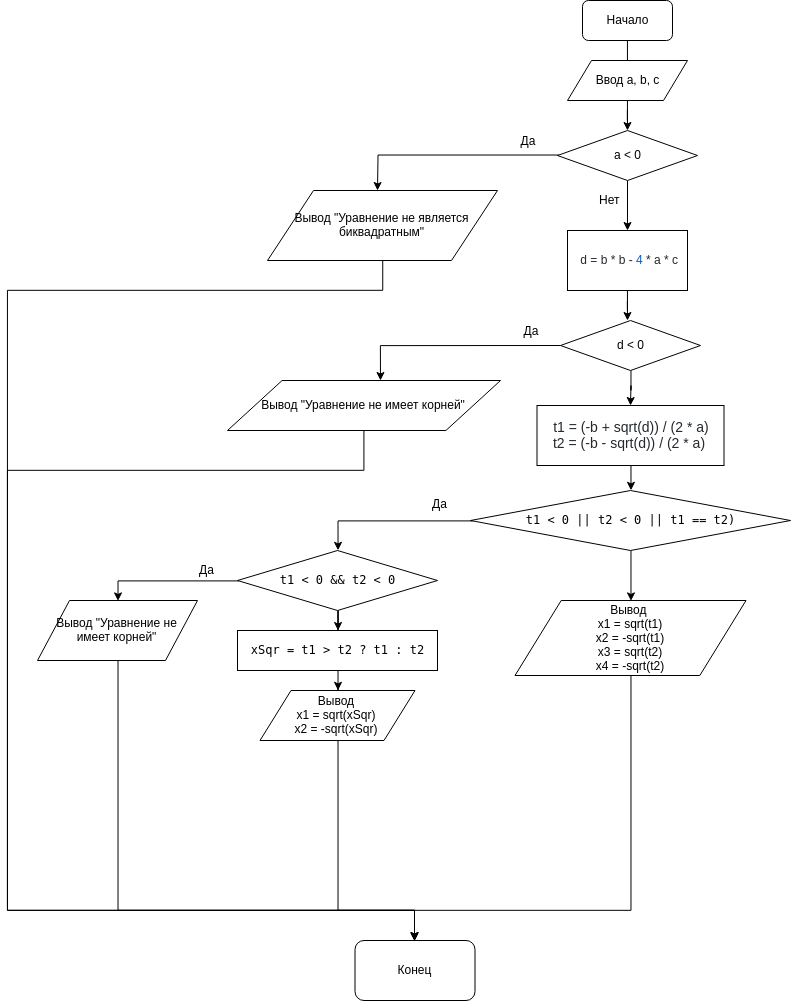

The diagram above was exported from draw.io. Its source (the exported page's mxGraphModel, read from the mxfile embedded in the PNG):
<mxGraphModel dx="1673" dy="849" grid="1" gridSize="10" guides="1" tooltips="1" connect="1" arrows="1" fold="1" page="1" pageScale="1" pageWidth="827" pageHeight="1169" math="0" shadow="0">
  <root>
    <mxCell id="0" />
    <mxCell id="1" parent="0" />
    <mxCell id="Pi0jNeRLbJo6dyU6muba-4" value="" style="edgeStyle=orthogonalEdgeStyle;rounded=0;orthogonalLoop=1;jettySize=auto;html=1;" edge="1" parent="1" source="Pi0jNeRLbJo6dyU6muba-1" target="Pi0jNeRLbJo6dyU6muba-2">
      <mxGeometry relative="1" as="geometry" />
    </mxCell>
    <mxCell id="Pi0jNeRLbJo6dyU6muba-1" value="Начало" style="rounded=1;whiteSpace=wrap;html=1;" vertex="1" parent="1">
      <mxGeometry x="595" y="60" width="90" height="40" as="geometry" />
    </mxCell>
    <mxCell id="Pi0jNeRLbJo6dyU6muba-15" value="" style="edgeStyle=orthogonalEdgeStyle;rounded=0;orthogonalLoop=1;jettySize=auto;html=1;" edge="1" parent="1" source="Pi0jNeRLbJo6dyU6muba-2">
      <mxGeometry relative="1" as="geometry">
        <mxPoint x="640" y="190" as="targetPoint" />
      </mxGeometry>
    </mxCell>
    <mxCell id="Pi0jNeRLbJo6dyU6muba-2" value="Ввод a, b, с" style="shape=parallelogram;perimeter=parallelogramPerimeter;whiteSpace=wrap;html=1;" vertex="1" parent="1">
      <mxGeometry x="580" y="120" width="120" height="40" as="geometry" />
    </mxCell>
    <mxCell id="Pi0jNeRLbJo6dyU6muba-18" value="" style="edgeStyle=orthogonalEdgeStyle;rounded=0;orthogonalLoop=1;jettySize=auto;html=1;" edge="1" parent="1" source="Pi0jNeRLbJo6dyU6muba-16">
      <mxGeometry relative="1" as="geometry">
        <mxPoint x="640" y="290" as="targetPoint" />
      </mxGeometry>
    </mxCell>
    <mxCell id="Pi0jNeRLbJo6dyU6muba-20" value="" style="edgeStyle=orthogonalEdgeStyle;rounded=0;orthogonalLoop=1;jettySize=auto;html=1;entryX=0.5;entryY=0;entryDx=0;entryDy=0;" edge="1" parent="1" source="Pi0jNeRLbJo6dyU6muba-16">
      <mxGeometry relative="1" as="geometry">
        <mxPoint x="390" y="250" as="targetPoint" />
      </mxGeometry>
    </mxCell>
    <mxCell id="Pi0jNeRLbJo6dyU6muba-16" value="a &amp;lt; 0" style="rhombus;whiteSpace=wrap;html=1;" vertex="1" parent="1">
      <mxGeometry x="570" y="190" width="140" height="50" as="geometry" />
    </mxCell>
    <mxCell id="Pi0jNeRLbJo6dyU6muba-65" style="edgeStyle=orthogonalEdgeStyle;rounded=0;orthogonalLoop=1;jettySize=auto;html=1;" edge="1" parent="1" source="Pi0jNeRLbJo6dyU6muba-21" target="Pi0jNeRLbJo6dyU6muba-56">
      <mxGeometry relative="1" as="geometry">
        <Array as="points">
          <mxPoint x="395" y="350" />
          <mxPoint x="20" y="350" />
          <mxPoint x="20" y="970" />
          <mxPoint x="427" y="970" />
        </Array>
      </mxGeometry>
    </mxCell>
    <mxCell id="Pi0jNeRLbJo6dyU6muba-21" value="Вывод &quot;Уравнение не является биквадратным&quot;" style="shape=parallelogram;perimeter=parallelogramPerimeter;whiteSpace=wrap;html=1;" vertex="1" parent="1">
      <mxGeometry x="280" y="250" width="230" height="70" as="geometry" />
    </mxCell>
    <mxCell id="Pi0jNeRLbJo6dyU6muba-23" value="Да" style="text;html=1;strokeColor=none;fillColor=none;align=center;verticalAlign=middle;whiteSpace=wrap;rounded=0;" vertex="1" parent="1">
      <mxGeometry x="520" y="190" width="40" height="20" as="geometry" />
    </mxCell>
    <mxCell id="Pi0jNeRLbJo6dyU6muba-24" value="Нет" style="text;html=1;resizable=0;points=[];autosize=1;align=left;verticalAlign=top;spacingTop=-4;" vertex="1" parent="1">
      <mxGeometry x="610" y="250" width="40" height="20" as="geometry" />
    </mxCell>
    <mxCell id="Pi0jNeRLbJo6dyU6muba-28" value="" style="edgeStyle=orthogonalEdgeStyle;rounded=0;orthogonalLoop=1;jettySize=auto;html=1;" edge="1" parent="1" source="Pi0jNeRLbJo6dyU6muba-25">
      <mxGeometry relative="1" as="geometry">
        <mxPoint x="640" y="380" as="targetPoint" />
      </mxGeometry>
    </mxCell>
    <mxCell id="Pi0jNeRLbJo6dyU6muba-25" value="&lt;span style=&quot;color: rgb(36 , 41 , 46) ; font-family: , &amp;#34;consolas&amp;#34; , &amp;#34;liberation mono&amp;#34; , &amp;#34;menlo&amp;#34; , monospace ; white-space: pre ; background-color: rgb(255 , 255 , 255)&quot;&gt; d = b * b - &lt;/span&gt;&lt;span class=&quot;pl-c1&quot; style=&quot;box-sizing: border-box ; color: rgb(0 , 92 , 197) ; font-family: , &amp;#34;consolas&amp;#34; , &amp;#34;liberation mono&amp;#34; , &amp;#34;menlo&amp;#34; , monospace ; white-space: pre ; background-color: rgb(255 , 255 , 255)&quot;&gt;4&lt;/span&gt;&lt;span style=&quot;color: rgb(36 , 41 , 46) ; font-family: , &amp;#34;consolas&amp;#34; , &amp;#34;liberation mono&amp;#34; , &amp;#34;menlo&amp;#34; , monospace ; white-space: pre ; background-color: rgb(255 , 255 , 255)&quot;&gt; * a * c&lt;/span&gt;" style="rounded=0;whiteSpace=wrap;html=1;" vertex="1" parent="1">
      <mxGeometry x="580" y="290" width="120" height="60" as="geometry" />
    </mxCell>
    <mxCell id="Pi0jNeRLbJo6dyU6muba-35" value="" style="edgeStyle=orthogonalEdgeStyle;rounded=0;orthogonalLoop=1;jettySize=auto;html=1;" edge="1" parent="1" source="Pi0jNeRLbJo6dyU6muba-30">
      <mxGeometry relative="1" as="geometry">
        <mxPoint x="643" y="465" as="targetPoint" />
      </mxGeometry>
    </mxCell>
    <mxCell id="Pi0jNeRLbJo6dyU6muba-30" value="d &amp;lt; 0" style="rhombus;whiteSpace=wrap;html=1;" vertex="1" parent="1">
      <mxGeometry x="573" y="380" width="140" height="50" as="geometry" />
    </mxCell>
    <mxCell id="Pi0jNeRLbJo6dyU6muba-63" style="edgeStyle=orthogonalEdgeStyle;rounded=0;orthogonalLoop=1;jettySize=auto;html=1;entryX=0.5;entryY=0;entryDx=0;entryDy=0;" edge="1" parent="1" source="Pi0jNeRLbJo6dyU6muba-31" target="Pi0jNeRLbJo6dyU6muba-56">
      <mxGeometry relative="1" as="geometry">
        <Array as="points">
          <mxPoint x="376" y="530" />
          <mxPoint x="20" y="530" />
          <mxPoint x="20" y="970" />
          <mxPoint x="427" y="970" />
        </Array>
      </mxGeometry>
    </mxCell>
    <mxCell id="Pi0jNeRLbJo6dyU6muba-31" value="Вывод &quot;Уравнение не имеет корней&quot;" style="shape=parallelogram;perimeter=parallelogramPerimeter;whiteSpace=wrap;html=1;" vertex="1" parent="1">
      <mxGeometry x="240" y="440" width="273" height="50" as="geometry" />
    </mxCell>
    <mxCell id="Pi0jNeRLbJo6dyU6muba-32" value="" style="edgeStyle=orthogonalEdgeStyle;rounded=0;orthogonalLoop=1;jettySize=auto;html=1;entryX=0.5;entryY=0;entryDx=0;entryDy=0;" edge="1" parent="1">
      <mxGeometry relative="1" as="geometry">
        <mxPoint x="573" y="405" as="sourcePoint" />
        <mxPoint x="393" y="440" as="targetPoint" />
      </mxGeometry>
    </mxCell>
    <mxCell id="Pi0jNeRLbJo6dyU6muba-33" value="Да" style="text;html=1;strokeColor=none;fillColor=none;align=center;verticalAlign=middle;whiteSpace=wrap;rounded=0;" vertex="1" parent="1">
      <mxGeometry x="523" y="380" width="40" height="20" as="geometry" />
    </mxCell>
    <mxCell id="Pi0jNeRLbJo6dyU6muba-38" style="edgeStyle=orthogonalEdgeStyle;rounded=0;orthogonalLoop=1;jettySize=auto;html=1;entryX=0.5;entryY=0;entryDx=0;entryDy=0;" edge="1" parent="1" source="Pi0jNeRLbJo6dyU6muba-36" target="Pi0jNeRLbJo6dyU6muba-37">
      <mxGeometry relative="1" as="geometry" />
    </mxCell>
    <mxCell id="Pi0jNeRLbJo6dyU6muba-36" value="&lt;div&gt;&lt;font color=&quot;#24292e&quot;&gt;&lt;span style=&quot;font-size: 14px ; background-color: rgb(255 , 255 , 255)&quot;&gt;&amp;nbsp;t1 = (-b + sqrt(d)) / (2 * a)&lt;/span&gt;&lt;/font&gt;&lt;/div&gt;&lt;div&gt;&lt;span style=&quot;background-color: rgb(255 , 255 , 255) ; font-size: 14px ; color: rgb(36 , 41 , 46)&quot;&gt;t2 = (-b - sqrt(d)) / (2 * a)&lt;/span&gt;&lt;/div&gt;" style="rounded=0;whiteSpace=wrap;html=1;" vertex="1" parent="1">
      <mxGeometry x="549.5" y="465" width="187" height="60" as="geometry" />
    </mxCell>
    <mxCell id="Pi0jNeRLbJo6dyU6muba-41" value="" style="edgeStyle=orthogonalEdgeStyle;rounded=0;orthogonalLoop=1;jettySize=auto;html=1;entryX=0.5;entryY=0;entryDx=0;entryDy=0;" edge="1" parent="1" source="Pi0jNeRLbJo6dyU6muba-37" target="Pi0jNeRLbJo6dyU6muba-40">
      <mxGeometry relative="1" as="geometry" />
    </mxCell>
    <mxCell id="Pi0jNeRLbJo6dyU6muba-55" style="edgeStyle=orthogonalEdgeStyle;rounded=0;orthogonalLoop=1;jettySize=auto;html=1;entryX=0.5;entryY=0;entryDx=0;entryDy=0;" edge="1" parent="1" source="Pi0jNeRLbJo6dyU6muba-37" target="Pi0jNeRLbJo6dyU6muba-54">
      <mxGeometry relative="1" as="geometry" />
    </mxCell>
    <mxCell id="Pi0jNeRLbJo6dyU6muba-37" value="&lt;pre style=&quot;overflow-wrap: break-word ; white-space: pre-wrap&quot;&gt;t1 &amp;lt; 0 || t2 &amp;lt; 0 || t1 == t2)&lt;/pre&gt;" style="rhombus;whiteSpace=wrap;html=1;" vertex="1" parent="1">
      <mxGeometry x="483" y="550" width="320" height="60" as="geometry" />
    </mxCell>
    <mxCell id="Pi0jNeRLbJo6dyU6muba-44" value="" style="edgeStyle=orthogonalEdgeStyle;rounded=0;orthogonalLoop=1;jettySize=auto;html=1;entryX=0.5;entryY=0;entryDx=0;entryDy=0;" edge="1" parent="1" source="Pi0jNeRLbJo6dyU6muba-40" target="Pi0jNeRLbJo6dyU6muba-47">
      <mxGeometry relative="1" as="geometry">
        <mxPoint x="100" y="670" as="targetPoint" />
      </mxGeometry>
    </mxCell>
    <mxCell id="Pi0jNeRLbJo6dyU6muba-50" style="edgeStyle=orthogonalEdgeStyle;rounded=0;orthogonalLoop=1;jettySize=auto;html=1;" edge="1" parent="1" source="Pi0jNeRLbJo6dyU6muba-40" target="Pi0jNeRLbJo6dyU6muba-49">
      <mxGeometry relative="1" as="geometry" />
    </mxCell>
    <mxCell id="Pi0jNeRLbJo6dyU6muba-40" value="&lt;pre style=&quot;overflow-wrap: break-word ; white-space: pre-wrap&quot;&gt;&lt;pre style=&quot;overflow-wrap: break-word ; white-space: pre-wrap&quot;&gt;t1 &amp;lt; 0 &amp;amp;&amp;amp; t2 &amp;lt; 0&lt;/pre&gt;&lt;/pre&gt;" style="rhombus;whiteSpace=wrap;html=1;" vertex="1" parent="1">
      <mxGeometry x="250" y="610" width="200" height="60" as="geometry" />
    </mxCell>
    <mxCell id="Pi0jNeRLbJo6dyU6muba-42" value="Да" style="text;html=1;resizable=0;points=[];autosize=1;align=left;verticalAlign=top;spacingTop=-4;" vertex="1" parent="1">
      <mxGeometry x="443" y="554" width="30" height="20" as="geometry" />
    </mxCell>
    <mxCell id="Pi0jNeRLbJo6dyU6muba-62" style="edgeStyle=orthogonalEdgeStyle;rounded=0;orthogonalLoop=1;jettySize=auto;html=1;entryX=0.5;entryY=0;entryDx=0;entryDy=0;" edge="1" parent="1" source="Pi0jNeRLbJo6dyU6muba-47" target="Pi0jNeRLbJo6dyU6muba-56">
      <mxGeometry relative="1" as="geometry">
        <Array as="points">
          <mxPoint x="130" y="970" />
          <mxPoint x="427" y="970" />
        </Array>
      </mxGeometry>
    </mxCell>
    <mxCell id="Pi0jNeRLbJo6dyU6muba-47" value="Вывод &quot;Уравнение не имеет корней&quot;" style="shape=parallelogram;perimeter=parallelogramPerimeter;whiteSpace=wrap;html=1;" vertex="1" parent="1">
      <mxGeometry x="50" y="660" width="160" height="60" as="geometry" />
    </mxCell>
    <mxCell id="Pi0jNeRLbJo6dyU6muba-48" value="Да" style="text;html=1;resizable=0;points=[];autosize=1;align=left;verticalAlign=top;spacingTop=-4;" vertex="1" parent="1">
      <mxGeometry x="210" y="620" width="30" height="20" as="geometry" />
    </mxCell>
    <mxCell id="Pi0jNeRLbJo6dyU6muba-52" value="" style="edgeStyle=orthogonalEdgeStyle;rounded=0;orthogonalLoop=1;jettySize=auto;html=1;entryX=0.5;entryY=0;entryDx=0;entryDy=0;" edge="1" parent="1" source="Pi0jNeRLbJo6dyU6muba-49" target="Pi0jNeRLbJo6dyU6muba-53">
      <mxGeometry relative="1" as="geometry">
        <mxPoint x="350" y="780" as="targetPoint" />
      </mxGeometry>
    </mxCell>
    <mxCell id="Pi0jNeRLbJo6dyU6muba-49" value="&lt;pre style=&quot;overflow-wrap: break-word ; white-space: pre-wrap&quot;&gt;xSqr = t1 &amp;gt; t2 ? t1 : t2&lt;/pre&gt;" style="rounded=0;whiteSpace=wrap;html=1;" vertex="1" parent="1">
      <mxGeometry x="250" y="690" width="200" height="40" as="geometry" />
    </mxCell>
    <mxCell id="Pi0jNeRLbJo6dyU6muba-61" style="edgeStyle=orthogonalEdgeStyle;rounded=0;orthogonalLoop=1;jettySize=auto;html=1;entryX=0.5;entryY=0;entryDx=0;entryDy=0;" edge="1" parent="1" source="Pi0jNeRLbJo6dyU6muba-53" target="Pi0jNeRLbJo6dyU6muba-56">
      <mxGeometry relative="1" as="geometry">
        <Array as="points">
          <mxPoint x="350" y="970" />
          <mxPoint x="427" y="970" />
        </Array>
      </mxGeometry>
    </mxCell>
    <mxCell id="Pi0jNeRLbJo6dyU6muba-53" value="Вывод&lt;br&gt;x1 = sqrt(xSqr)&lt;br&gt;x2 = -sqrt(xSqr)" style="shape=parallelogram;perimeter=parallelogramPerimeter;whiteSpace=wrap;html=1;" vertex="1" parent="1">
      <mxGeometry x="272.5" y="750" width="155" height="50" as="geometry" />
    </mxCell>
    <mxCell id="Pi0jNeRLbJo6dyU6muba-60" style="edgeStyle=orthogonalEdgeStyle;rounded=0;orthogonalLoop=1;jettySize=auto;html=1;" edge="1" parent="1" source="Pi0jNeRLbJo6dyU6muba-54" target="Pi0jNeRLbJo6dyU6muba-56">
      <mxGeometry relative="1" as="geometry">
        <Array as="points">
          <mxPoint x="644" y="970" />
          <mxPoint x="427" y="970" />
        </Array>
      </mxGeometry>
    </mxCell>
    <mxCell id="Pi0jNeRLbJo6dyU6muba-54" value="Вывод &lt;br&gt;x1 = sqrt(t1)&lt;br&gt;x2 = -sqrt(t1)&lt;br&gt;x3 = sqrt(t2)&lt;br&gt;x4 = -sqrt(t2)" style="shape=parallelogram;perimeter=parallelogramPerimeter;whiteSpace=wrap;html=1;" vertex="1" parent="1">
      <mxGeometry x="527.5" y="660" width="231" height="75" as="geometry" />
    </mxCell>
    <mxCell id="Pi0jNeRLbJo6dyU6muba-56" value="Конец" style="rounded=1;whiteSpace=wrap;html=1;" vertex="1" parent="1">
      <mxGeometry x="367.5" y="1000" width="120" height="60" as="geometry" />
    </mxCell>
  </root>
</mxGraphModel>